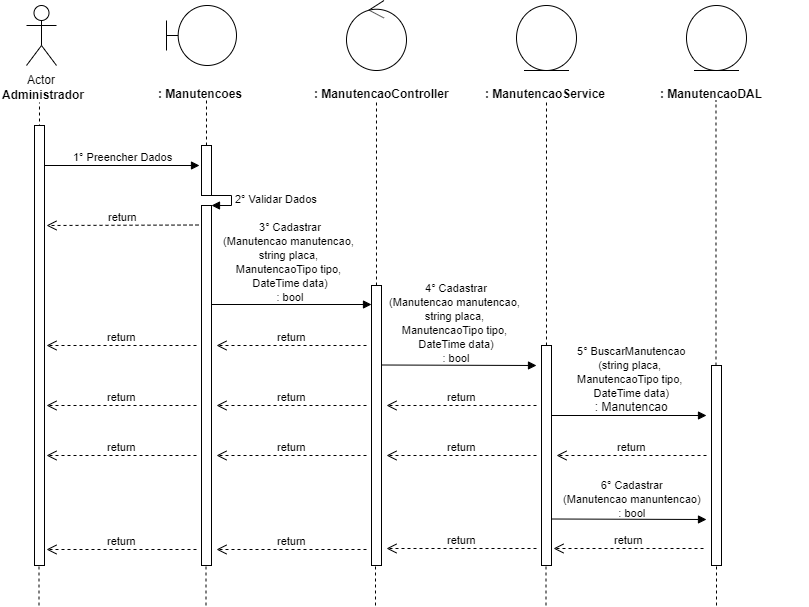

The diagram above was exported from draw.io. Its source (the exported page's mxGraphModel, read from the mxfile embedded in the PNG):
<mxGraphModel dx="984" dy="349" grid="1" gridSize="10" guides="1" tooltips="1" connect="1" arrows="1" fold="1" page="1" pageScale="1" pageWidth="827" pageHeight="1169" math="0" shadow="0">
  <root>
    <mxCell id="0" />
    <mxCell id="1" parent="0" />
    <mxCell id="0rl8sCd2smoYntP0GRUY-1" value="Actor" style="shape=umlActor;verticalLabelPosition=bottom;labelBackgroundColor=#ffffff;verticalAlign=top;html=1;" parent="1" vertex="1">
      <mxGeometry x="120" y="40" width="30" height="60" as="geometry" />
    </mxCell>
    <mxCell id="0rl8sCd2smoYntP0GRUY-3" value="&lt;b&gt;Administrador&lt;/b&gt;" style="text;html=1;resizable=0;points=[];autosize=1;align=left;verticalAlign=top;spacingTop=-4;" parent="1" vertex="1">
      <mxGeometry x="94" y="120" width="100" height="20" as="geometry" />
    </mxCell>
    <mxCell id="0rl8sCd2smoYntP0GRUY-4" value="" style="endArrow=none;dashed=1;html=1;entryX=0.511;entryY=1.25;entryDx=0;entryDy=0;entryPerimeter=0;" parent="1" edge="1">
      <mxGeometry width="50" height="50" relative="1" as="geometry">
        <mxPoint x="133" y="480" as="sourcePoint" />
        <mxPoint x="132.99" y="137" as="targetPoint" />
      </mxGeometry>
    </mxCell>
    <mxCell id="0rl8sCd2smoYntP0GRUY-8" value="" style="shape=umlBoundary;whiteSpace=wrap;html=1;" parent="1" vertex="1">
      <mxGeometry x="260" y="40" width="70" height="60" as="geometry" />
    </mxCell>
    <mxCell id="0rl8sCd2smoYntP0GRUY-11" value="&lt;b&gt;: Manutencoes&lt;/b&gt;" style="text;html=1;" parent="1" vertex="1">
      <mxGeometry x="250" y="115" width="150" height="30" as="geometry" />
    </mxCell>
    <mxCell id="0rl8sCd2smoYntP0GRUY-12" value="" style="endArrow=none;dashed=1;html=1;entryX=0.511;entryY=1.25;entryDx=0;entryDy=0;entryPerimeter=0;" parent="1" source="0rl8sCd2smoYntP0GRUY-24" edge="1">
      <mxGeometry width="50" height="50" relative="1" as="geometry">
        <mxPoint x="300" y="480" as="sourcePoint" />
        <mxPoint x="299.99" y="135" as="targetPoint" />
      </mxGeometry>
    </mxCell>
    <mxCell id="0rl8sCd2smoYntP0GRUY-13" value="" style="ellipse;shape=umlControl;whiteSpace=wrap;html=1;" parent="1" vertex="1">
      <mxGeometry x="440" y="35" width="60" height="70" as="geometry" />
    </mxCell>
    <mxCell id="0rl8sCd2smoYntP0GRUY-14" value="&lt;b&gt;: ManutencaoController&lt;/b&gt;" style="text;html=1;" parent="1" vertex="1">
      <mxGeometry x="406" y="115" width="150" height="30" as="geometry" />
    </mxCell>
    <mxCell id="0rl8sCd2smoYntP0GRUY-15" value="" style="endArrow=none;dashed=1;html=1;entryX=0.511;entryY=1.25;entryDx=0;entryDy=0;entryPerimeter=0;" parent="1" source="0rl8sCd2smoYntP0GRUY-33" edge="1">
      <mxGeometry width="50" height="50" relative="1" as="geometry">
        <mxPoint x="470" y="480" as="sourcePoint" />
        <mxPoint x="469.99" y="135" as="targetPoint" />
      </mxGeometry>
    </mxCell>
    <mxCell id="0rl8sCd2smoYntP0GRUY-16" value="" style="ellipse;shape=umlEntity;whiteSpace=wrap;html=1;" parent="1" vertex="1">
      <mxGeometry x="610" y="40" width="60" height="65" as="geometry" />
    </mxCell>
    <mxCell id="0rl8sCd2smoYntP0GRUY-17" value="&lt;b&gt;:&amp;nbsp;&lt;/b&gt;&lt;b&gt;Manutencao&lt;/b&gt;&lt;b&gt;Service&lt;/b&gt;" style="text;html=1;" parent="1" vertex="1">
      <mxGeometry x="577" y="115" width="150" height="30" as="geometry" />
    </mxCell>
    <mxCell id="0rl8sCd2smoYntP0GRUY-18" value="" style="ellipse;shape=umlEntity;whiteSpace=wrap;html=1;" parent="1" vertex="1">
      <mxGeometry x="780" y="40" width="60" height="65" as="geometry" />
    </mxCell>
    <mxCell id="0rl8sCd2smoYntP0GRUY-19" value="&lt;b&gt;:&amp;nbsp;&lt;/b&gt;&lt;b&gt;Manutencao&lt;/b&gt;&lt;b&gt;DAL&lt;/b&gt;" style="text;html=1;" parent="1" vertex="1">
      <mxGeometry x="752" y="115" width="150" height="30" as="geometry" />
    </mxCell>
    <mxCell id="0rl8sCd2smoYntP0GRUY-20" value="" style="endArrow=none;dashed=1;html=1;entryX=0.511;entryY=1.25;entryDx=0;entryDy=0;entryPerimeter=0;" parent="1" source="0rl8sCd2smoYntP0GRUY-40" edge="1">
      <mxGeometry width="50" height="50" relative="1" as="geometry">
        <mxPoint x="640" y="479" as="sourcePoint" />
        <mxPoint x="639.99" y="134" as="targetPoint" />
      </mxGeometry>
    </mxCell>
    <mxCell id="0rl8sCd2smoYntP0GRUY-21" value="" style="endArrow=none;dashed=1;html=1;entryX=0.511;entryY=1.25;entryDx=0;entryDy=0;entryPerimeter=0;" parent="1" source="0rl8sCd2smoYntP0GRUY-45" edge="1">
      <mxGeometry width="50" height="50" relative="1" as="geometry">
        <mxPoint x="809.5" y="480" as="sourcePoint" />
        <mxPoint x="809.49" y="135" as="targetPoint" />
      </mxGeometry>
    </mxCell>
    <mxCell id="0rl8sCd2smoYntP0GRUY-22" value="1° Preencher Dados" style="html=1;verticalAlign=bottom;endArrow=block;" parent="1" source="0rl8sCd2smoYntP0GRUY-37" edge="1">
      <mxGeometry width="80" relative="1" as="geometry">
        <mxPoint x="133" y="200" as="sourcePoint" />
        <mxPoint x="293" y="200" as="targetPoint" />
        <mxPoint as="offset" />
      </mxGeometry>
    </mxCell>
    <mxCell id="0rl8sCd2smoYntP0GRUY-24" value="" style="html=1;points=[];perimeter=orthogonalPerimeter;" parent="1" vertex="1">
      <mxGeometry x="295" y="180" width="10" height="50" as="geometry" />
    </mxCell>
    <mxCell id="0rl8sCd2smoYntP0GRUY-25" value="" style="endArrow=none;dashed=1;html=1;entryX=0.511;entryY=1.25;entryDx=0;entryDy=0;entryPerimeter=0;" parent="1" source="0rl8sCd2smoYntP0GRUY-26" target="0rl8sCd2smoYntP0GRUY-24" edge="1">
      <mxGeometry width="50" height="50" relative="1" as="geometry">
        <mxPoint x="300" y="480" as="sourcePoint" />
        <mxPoint x="299.99" y="135" as="targetPoint" />
      </mxGeometry>
    </mxCell>
    <mxCell id="0rl8sCd2smoYntP0GRUY-27" value="2° Validar Dados" style="edgeStyle=orthogonalEdgeStyle;html=1;align=left;spacingLeft=2;endArrow=block;rounded=0;entryX=1;entryY=0;" parent="1" target="0rl8sCd2smoYntP0GRUY-26" edge="1">
      <mxGeometry relative="1" as="geometry">
        <mxPoint x="300" y="230" as="sourcePoint" />
        <Array as="points">
          <mxPoint x="325" y="230" />
        </Array>
      </mxGeometry>
    </mxCell>
    <mxCell id="0rl8sCd2smoYntP0GRUY-26" value="" style="html=1;points=[];perimeter=orthogonalPerimeter;" parent="1" vertex="1">
      <mxGeometry x="295" y="240" width="10" height="360" as="geometry" />
    </mxCell>
    <mxCell id="0rl8sCd2smoYntP0GRUY-29" value="return" style="html=1;verticalAlign=bottom;endArrow=open;dashed=1;endSize=8;" parent="1" edge="1">
      <mxGeometry relative="1" as="geometry">
        <mxPoint x="292" y="259.5" as="sourcePoint" />
        <mxPoint x="140" y="260" as="targetPoint" />
      </mxGeometry>
    </mxCell>
    <mxCell id="0rl8sCd2smoYntP0GRUY-30" value="" style="html=1;verticalAlign=bottom;endArrow=block;" parent="1" edge="1">
      <mxGeometry width="80" relative="1" as="geometry">
        <mxPoint x="305" y="339" as="sourcePoint" />
        <mxPoint x="465" y="339" as="targetPoint" />
      </mxGeometry>
    </mxCell>
    <mxCell id="0rl8sCd2smoYntP0GRUY-31" value="&lt;span style=&quot;font-size: 11px&quot;&gt;3°&amp;nbsp;&lt;/span&gt;&lt;span style=&quot;font-size: 11px&quot;&gt;Cadastrar&lt;br&gt;(Manutencao manutencao, &lt;br&gt;string placa, &lt;br&gt;ManutencaoTipo tipo, &lt;br&gt;DateTime data)&lt;br&gt;: bool&lt;br&gt;&lt;/span&gt;" style="text;html=1;resizable=0;points=[];autosize=1;align=center;verticalAlign=top;spacingTop=-4;" parent="1" vertex="1">
      <mxGeometry x="307" y="252" width="150" height="90" as="geometry" />
    </mxCell>
    <mxCell id="0rl8sCd2smoYntP0GRUY-33" value="" style="html=1;points=[];perimeter=orthogonalPerimeter;" parent="1" vertex="1">
      <mxGeometry x="465" y="320" width="10" height="280" as="geometry" />
    </mxCell>
    <mxCell id="0rl8sCd2smoYntP0GRUY-35" value="return" style="html=1;verticalAlign=bottom;endArrow=open;dashed=1;endSize=8;" parent="1" edge="1">
      <mxGeometry relative="1" as="geometry">
        <mxPoint x="460" y="380" as="sourcePoint" />
        <mxPoint x="310" y="380" as="targetPoint" />
      </mxGeometry>
    </mxCell>
    <mxCell id="0rl8sCd2smoYntP0GRUY-36" value="return" style="html=1;verticalAlign=bottom;endArrow=open;dashed=1;endSize=8;" parent="1" edge="1">
      <mxGeometry relative="1" as="geometry">
        <mxPoint x="290" y="380" as="sourcePoint" />
        <mxPoint x="140" y="380" as="targetPoint" />
      </mxGeometry>
    </mxCell>
    <mxCell id="0rl8sCd2smoYntP0GRUY-37" value="" style="html=1;points=[];perimeter=orthogonalPerimeter;" parent="1" vertex="1">
      <mxGeometry x="128" y="160" width="10" height="440" as="geometry" />
    </mxCell>
    <mxCell id="0rl8sCd2smoYntP0GRUY-39" value="" style="html=1;verticalAlign=bottom;endArrow=block;" parent="1" edge="1">
      <mxGeometry width="80" relative="1" as="geometry">
        <mxPoint x="475" y="399.5" as="sourcePoint" />
        <mxPoint x="630" y="400" as="targetPoint" />
      </mxGeometry>
    </mxCell>
    <mxCell id="0rl8sCd2smoYntP0GRUY-40" value="" style="html=1;points=[];perimeter=orthogonalPerimeter;" parent="1" vertex="1">
      <mxGeometry x="635" y="380" width="10" height="220" as="geometry" />
    </mxCell>
    <mxCell id="0rl8sCd2smoYntP0GRUY-42" value="return" style="html=1;verticalAlign=bottom;endArrow=open;dashed=1;endSize=8;" parent="1" edge="1">
      <mxGeometry relative="1" as="geometry">
        <mxPoint x="630" y="440" as="sourcePoint" />
        <mxPoint x="480" y="440" as="targetPoint" />
      </mxGeometry>
    </mxCell>
    <mxCell id="0rl8sCd2smoYntP0GRUY-43" value="return" style="html=1;verticalAlign=bottom;endArrow=open;dashed=1;endSize=8;" parent="1" edge="1">
      <mxGeometry relative="1" as="geometry">
        <mxPoint x="460" y="440" as="sourcePoint" />
        <mxPoint x="310" y="440" as="targetPoint" />
      </mxGeometry>
    </mxCell>
    <mxCell id="0rl8sCd2smoYntP0GRUY-44" value="return" style="html=1;verticalAlign=bottom;endArrow=open;dashed=1;endSize=8;" parent="1" edge="1">
      <mxGeometry relative="1" as="geometry">
        <mxPoint x="290" y="440" as="sourcePoint" />
        <mxPoint x="140" y="440" as="targetPoint" />
      </mxGeometry>
    </mxCell>
    <mxCell id="0rl8sCd2smoYntP0GRUY-45" value="" style="html=1;points=[];perimeter=orthogonalPerimeter;" parent="1" vertex="1">
      <mxGeometry x="805" y="400" width="10" height="200" as="geometry" />
    </mxCell>
    <mxCell id="0rl8sCd2smoYntP0GRUY-49" value="" style="html=1;verticalAlign=bottom;endArrow=block;" parent="1" edge="1">
      <mxGeometry width="80" relative="1" as="geometry">
        <mxPoint x="645" y="450" as="sourcePoint" />
        <mxPoint x="800" y="450" as="targetPoint" />
      </mxGeometry>
    </mxCell>
    <mxCell id="0rl8sCd2smoYntP0GRUY-50" value="return" style="html=1;verticalAlign=bottom;endArrow=open;dashed=1;endSize=8;" parent="1" edge="1">
      <mxGeometry relative="1" as="geometry">
        <mxPoint x="800" y="490" as="sourcePoint" />
        <mxPoint x="650" y="490" as="targetPoint" />
      </mxGeometry>
    </mxCell>
    <mxCell id="0rl8sCd2smoYntP0GRUY-51" value="return" style="html=1;verticalAlign=bottom;endArrow=open;dashed=1;endSize=8;" parent="1" edge="1">
      <mxGeometry relative="1" as="geometry">
        <mxPoint x="630" y="490" as="sourcePoint" />
        <mxPoint x="480" y="490" as="targetPoint" />
      </mxGeometry>
    </mxCell>
    <mxCell id="0rl8sCd2smoYntP0GRUY-52" value="return" style="html=1;verticalAlign=bottom;endArrow=open;dashed=1;endSize=8;" parent="1" edge="1">
      <mxGeometry relative="1" as="geometry">
        <mxPoint x="460" y="490" as="sourcePoint" />
        <mxPoint x="310" y="490" as="targetPoint" />
      </mxGeometry>
    </mxCell>
    <mxCell id="0rl8sCd2smoYntP0GRUY-53" value="return" style="html=1;verticalAlign=bottom;endArrow=open;dashed=1;endSize=8;" parent="1" edge="1">
      <mxGeometry relative="1" as="geometry">
        <mxPoint x="290" y="490" as="sourcePoint" />
        <mxPoint x="140" y="490" as="targetPoint" />
      </mxGeometry>
    </mxCell>
    <mxCell id="0rl8sCd2smoYntP0GRUY-55" value="" style="html=1;verticalAlign=bottom;endArrow=block;" parent="1" edge="1">
      <mxGeometry width="80" relative="1" as="geometry">
        <mxPoint x="645" y="553.5" as="sourcePoint" />
        <mxPoint x="800" y="554" as="targetPoint" />
      </mxGeometry>
    </mxCell>
    <mxCell id="0rl8sCd2smoYntP0GRUY-56" value="return" style="html=1;verticalAlign=bottom;endArrow=open;dashed=1;endSize=8;" parent="1" edge="1">
      <mxGeometry relative="1" as="geometry">
        <mxPoint x="797" y="583" as="sourcePoint" />
        <mxPoint x="647" y="583" as="targetPoint" />
      </mxGeometry>
    </mxCell>
    <mxCell id="0rl8sCd2smoYntP0GRUY-57" value="return" style="html=1;verticalAlign=bottom;endArrow=open;dashed=1;endSize=8;" parent="1" edge="1">
      <mxGeometry relative="1" as="geometry">
        <mxPoint x="630" y="583" as="sourcePoint" />
        <mxPoint x="480" y="583" as="targetPoint" />
      </mxGeometry>
    </mxCell>
    <mxCell id="0rl8sCd2smoYntP0GRUY-58" value="return" style="html=1;verticalAlign=bottom;endArrow=open;dashed=1;endSize=8;" parent="1" edge="1">
      <mxGeometry relative="1" as="geometry">
        <mxPoint x="460" y="584" as="sourcePoint" />
        <mxPoint x="310" y="584" as="targetPoint" />
      </mxGeometry>
    </mxCell>
    <mxCell id="0rl8sCd2smoYntP0GRUY-59" value="return" style="html=1;verticalAlign=bottom;endArrow=open;dashed=1;endSize=8;" parent="1" edge="1">
      <mxGeometry relative="1" as="geometry">
        <mxPoint x="290" y="584" as="sourcePoint" />
        <mxPoint x="140" y="584" as="targetPoint" />
      </mxGeometry>
    </mxCell>
    <mxCell id="0rl8sCd2smoYntP0GRUY-60" value="" style="endArrow=none;dashed=1;html=1;" parent="1" edge="1">
      <mxGeometry width="50" height="50" relative="1" as="geometry">
        <mxPoint x="132.5" y="640" as="sourcePoint" />
        <mxPoint x="132.5" y="600" as="targetPoint" />
      </mxGeometry>
    </mxCell>
    <mxCell id="0rl8sCd2smoYntP0GRUY-61" value="" style="endArrow=none;dashed=1;html=1;" parent="1" edge="1">
      <mxGeometry width="50" height="50" relative="1" as="geometry">
        <mxPoint x="299.5" y="640" as="sourcePoint" />
        <mxPoint x="299.5" y="600" as="targetPoint" />
      </mxGeometry>
    </mxCell>
    <mxCell id="0rl8sCd2smoYntP0GRUY-62" value="" style="endArrow=none;dashed=1;html=1;" parent="1" edge="1">
      <mxGeometry width="50" height="50" relative="1" as="geometry">
        <mxPoint x="469" y="640" as="sourcePoint" />
        <mxPoint x="469" y="600" as="targetPoint" />
      </mxGeometry>
    </mxCell>
    <mxCell id="0rl8sCd2smoYntP0GRUY-63" value="" style="endArrow=none;dashed=1;html=1;" parent="1" edge="1">
      <mxGeometry width="50" height="50" relative="1" as="geometry">
        <mxPoint x="639.5" y="640" as="sourcePoint" />
        <mxPoint x="639.5" y="600" as="targetPoint" />
      </mxGeometry>
    </mxCell>
    <mxCell id="0rl8sCd2smoYntP0GRUY-64" value="" style="endArrow=none;dashed=1;html=1;" parent="1" edge="1">
      <mxGeometry width="50" height="50" relative="1" as="geometry">
        <mxPoint x="810" y="640" as="sourcePoint" />
        <mxPoint x="810" y="600" as="targetPoint" />
      </mxGeometry>
    </mxCell>
    <mxCell id="TjRVzkxQD6MoFIfPdHV0-2" value="&lt;span style=&quot;font-size: 11px&quot;&gt;4°&amp;nbsp;&lt;/span&gt;&lt;span style=&quot;font-size: 11px&quot;&gt;Cadastrar&lt;/span&gt;&lt;br style=&quot;font-size: 11px&quot;&gt;&lt;span style=&quot;font-size: 11px&quot;&gt;(Manutencao manutencao,&amp;nbsp;&lt;/span&gt;&lt;br style=&quot;font-size: 11px&quot;&gt;&lt;span style=&quot;font-size: 11px&quot;&gt;string placa,&amp;nbsp;&lt;/span&gt;&lt;br style=&quot;font-size: 11px&quot;&gt;&lt;span style=&quot;font-size: 11px&quot;&gt;ManutencaoTipo tipo,&amp;nbsp;&lt;/span&gt;&lt;br style=&quot;font-size: 11px&quot;&gt;&lt;span style=&quot;font-size: 11px&quot;&gt;DateTime data)&lt;/span&gt;&lt;br style=&quot;font-size: 11px&quot;&gt;&lt;span style=&quot;font-size: 11px&quot;&gt;: bool&lt;/span&gt;" style="text;html=1;resizable=0;points=[];autosize=1;align=center;verticalAlign=top;spacingTop=-4;" parent="1" vertex="1">
      <mxGeometry x="475" y="313" width="150" height="90" as="geometry" />
    </mxCell>
    <mxCell id="TjRVzkxQD6MoFIfPdHV0-3" value="&lt;span style=&quot;font-size: 11px&quot;&gt;5° BuscarManutencao&lt;br&gt;(string placa, &lt;br&gt;ManutencaoTipo tipo, &lt;br&gt;DateTime data)&lt;br&gt;&lt;/span&gt;: Manutencao" style="text;html=1;resizable=0;points=[];autosize=1;align=center;verticalAlign=top;spacingTop=-4;" parent="1" vertex="1">
      <mxGeometry x="665" y="376" width="120" height="70" as="geometry" />
    </mxCell>
    <mxCell id="TjRVzkxQD6MoFIfPdHV0-4" value="&lt;span style=&quot;font-size: 11px&quot;&gt;6°&amp;nbsp;&lt;/span&gt;&lt;span style=&quot;font-size: 11px&quot;&gt;Cadastrar&lt;br&gt;(Manutencao manuntencao)&lt;br&gt;: bool&lt;br&gt;&lt;/span&gt;" style="text;html=1;resizable=0;points=[];autosize=1;align=center;verticalAlign=top;spacingTop=-4;" parent="1" vertex="1">
      <mxGeometry x="650" y="510" width="150" height="50" as="geometry" />
    </mxCell>
  </root>
</mxGraphModel>